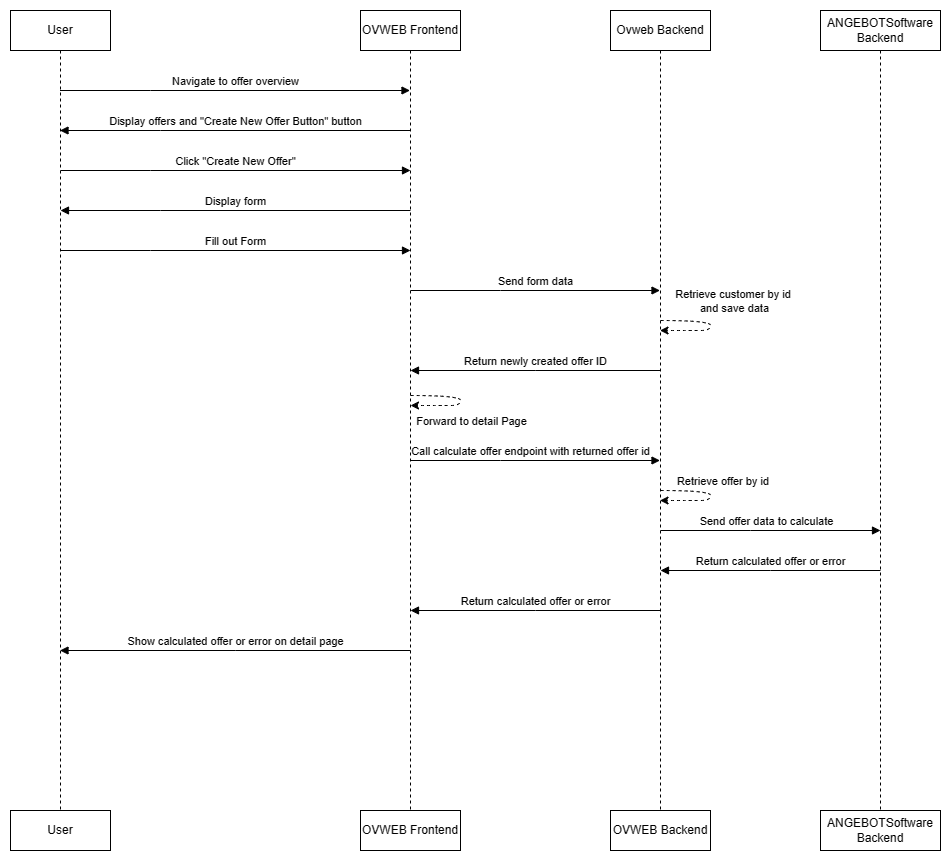

The diagram above was exported from draw.io. Its source (the exported page's mxGraphModel, read from the mxfile embedded in the PNG):
<mxGraphModel dx="1434" dy="788" grid="1" gridSize="10" guides="1" tooltips="1" connect="1" arrows="1" fold="1" page="1" pageScale="1" pageWidth="850" pageHeight="1100" math="0" shadow="0">
  <root>
    <mxCell id="0" />
    <mxCell id="1" parent="0" />
    <mxCell id="aM9ryv3xv72pqoxQDRHE-1" value="User" style="shape=umlLifeline;perimeter=lifelinePerimeter;whiteSpace=wrap;html=1;container=0;dropTarget=0;collapsible=0;recursiveResize=0;outlineConnect=0;portConstraint=eastwest;newEdgeStyle={&quot;edgeStyle&quot;:&quot;elbowEdgeStyle&quot;,&quot;elbow&quot;:&quot;vertical&quot;,&quot;curved&quot;:0,&quot;rounded&quot;:0};" parent="1" vertex="1">
      <mxGeometry x="40" y="40" width="100" height="800" as="geometry" />
    </mxCell>
    <mxCell id="aM9ryv3xv72pqoxQDRHE-5" value="OVWEB Frontend" style="shape=umlLifeline;perimeter=lifelinePerimeter;whiteSpace=wrap;html=1;container=0;dropTarget=0;collapsible=0;recursiveResize=0;outlineConnect=0;portConstraint=eastwest;newEdgeStyle={&quot;edgeStyle&quot;:&quot;elbowEdgeStyle&quot;,&quot;elbow&quot;:&quot;vertical&quot;,&quot;curved&quot;:0,&quot;rounded&quot;:0};" parent="1" vertex="1">
      <mxGeometry x="390" y="40" width="100" height="800" as="geometry" />
    </mxCell>
    <mxCell id="aM9ryv3xv72pqoxQDRHE-7" value="Navigate to offer overview" style="html=1;verticalAlign=bottom;endArrow=block;edgeStyle=elbowEdgeStyle;elbow=vertical;curved=0;rounded=0;" parent="1" source="aM9ryv3xv72pqoxQDRHE-1" target="aM9ryv3xv72pqoxQDRHE-5" edge="1">
      <mxGeometry relative="1" as="geometry">
        <mxPoint x="115" y="170" as="sourcePoint" />
        <Array as="points">
          <mxPoint x="180" y="120" />
        </Array>
        <mxPoint x="385" y="120" as="targetPoint" />
      </mxGeometry>
    </mxCell>
    <mxCell id="aM9ryv3xv72pqoxQDRHE-9" value="Display offers and &quot;Create New Offer Button&quot; button" style="html=1;verticalAlign=bottom;endArrow=block;edgeStyle=elbowEdgeStyle;elbow=vertical;curved=0;rounded=0;" parent="1" source="aM9ryv3xv72pqoxQDRHE-5" target="aM9ryv3xv72pqoxQDRHE-1" edge="1">
      <mxGeometry relative="1" as="geometry">
        <mxPoint x="385" y="160" as="sourcePoint" />
        <Array as="points">
          <mxPoint x="190" y="160" />
        </Array>
        <mxPoint x="100" y="160" as="targetPoint" />
      </mxGeometry>
    </mxCell>
    <mxCell id="lKvY_Jm0F2j54zqgQGJn-1" value="Ovweb Backend" style="shape=umlLifeline;perimeter=lifelinePerimeter;whiteSpace=wrap;html=1;container=0;dropTarget=0;collapsible=0;recursiveResize=0;outlineConnect=0;portConstraint=eastwest;newEdgeStyle={&quot;edgeStyle&quot;:&quot;elbowEdgeStyle&quot;,&quot;elbow&quot;:&quot;vertical&quot;,&quot;curved&quot;:0,&quot;rounded&quot;:0};" parent="1" vertex="1">
      <mxGeometry x="640" y="40" width="100" height="800" as="geometry" />
    </mxCell>
    <mxCell id="lKvY_Jm0F2j54zqgQGJn-3" value="ANGEBOTSoftware Backend" style="shape=umlLifeline;perimeter=lifelinePerimeter;whiteSpace=wrap;html=1;container=0;dropTarget=0;collapsible=0;recursiveResize=0;outlineConnect=0;portConstraint=eastwest;newEdgeStyle={&quot;edgeStyle&quot;:&quot;elbowEdgeStyle&quot;,&quot;elbow&quot;:&quot;vertical&quot;,&quot;curved&quot;:0,&quot;rounded&quot;:0};" parent="1" vertex="1">
      <mxGeometry x="850" y="40" width="120" height="800" as="geometry" />
    </mxCell>
    <mxCell id="lKvY_Jm0F2j54zqgQGJn-5" value="Click &quot;Create New Offer&quot;" style="html=1;verticalAlign=bottom;endArrow=block;edgeStyle=elbowEdgeStyle;elbow=vertical;curved=0;rounded=0;" parent="1" edge="1">
      <mxGeometry relative="1" as="geometry">
        <mxPoint x="90" y="200" as="sourcePoint" />
        <Array as="points">
          <mxPoint x="180" y="200" />
        </Array>
        <mxPoint x="440" y="200" as="targetPoint" />
      </mxGeometry>
    </mxCell>
    <mxCell id="lKvY_Jm0F2j54zqgQGJn-6" value="Display form" style="html=1;verticalAlign=bottom;endArrow=block;edgeStyle=elbowEdgeStyle;elbow=vertical;curved=0;rounded=0;" parent="1" edge="1">
      <mxGeometry relative="1" as="geometry">
        <mxPoint x="440" y="240" as="sourcePoint" />
        <Array as="points">
          <mxPoint x="190" y="240" />
        </Array>
        <mxPoint x="90" y="240" as="targetPoint" />
      </mxGeometry>
    </mxCell>
    <mxCell id="lKvY_Jm0F2j54zqgQGJn-13" value="Fill out Form" style="html=1;verticalAlign=bottom;endArrow=block;edgeStyle=elbowEdgeStyle;elbow=vertical;curved=0;rounded=0;" parent="1" edge="1">
      <mxGeometry relative="1" as="geometry">
        <mxPoint x="90" y="280" as="sourcePoint" />
        <Array as="points">
          <mxPoint x="180" y="280" />
        </Array>
        <mxPoint x="440" y="280" as="targetPoint" />
      </mxGeometry>
    </mxCell>
    <mxCell id="lKvY_Jm0F2j54zqgQGJn-14" value="Send form data" style="html=1;verticalAlign=bottom;endArrow=block;edgeStyle=elbowEdgeStyle;elbow=vertical;curved=0;rounded=0;" parent="1" edge="1">
      <mxGeometry relative="1" as="geometry">
        <mxPoint x="440" y="320" as="sourcePoint" />
        <Array as="points">
          <mxPoint x="530" y="320" />
        </Array>
        <mxPoint x="689.5" y="320" as="targetPoint" />
      </mxGeometry>
    </mxCell>
    <mxCell id="lKvY_Jm0F2j54zqgQGJn-16" value="" style="curved=1;endArrow=classic;html=1;rounded=0;dashed=1;" parent="1" edge="1">
      <mxGeometry width="50" height="50" relative="1" as="geometry">
        <mxPoint x="690" y="350" as="sourcePoint" />
        <mxPoint x="689.5" y="360" as="targetPoint" />
        <Array as="points">
          <mxPoint x="740" y="350" />
          <mxPoint x="740" y="360" />
          <mxPoint x="720" y="360" />
          <mxPoint x="710" y="360" />
        </Array>
      </mxGeometry>
    </mxCell>
    <mxCell id="lKvY_Jm0F2j54zqgQGJn-17" value="Retrieve customer by id&amp;nbsp;&lt;div&gt;and save data&lt;/div&gt;" style="edgeLabel;html=1;align=center;verticalAlign=middle;resizable=0;points=[];" parent="lKvY_Jm0F2j54zqgQGJn-16" vertex="1" connectable="0">
      <mxGeometry x="-0.4082" y="1" relative="1" as="geometry">
        <mxPoint x="40" y="-19" as="offset" />
      </mxGeometry>
    </mxCell>
    <mxCell id="lKvY_Jm0F2j54zqgQGJn-19" value="Return newly created offer ID" style="html=1;verticalAlign=bottom;endArrow=block;edgeStyle=elbowEdgeStyle;elbow=vertical;curved=0;rounded=0;" parent="1" edge="1">
      <mxGeometry relative="1" as="geometry">
        <mxPoint x="689.5" y="400" as="sourcePoint" />
        <Array as="points" />
        <mxPoint x="440" y="400" as="targetPoint" />
      </mxGeometry>
    </mxCell>
    <mxCell id="lKvY_Jm0F2j54zqgQGJn-20" value="" style="curved=1;endArrow=classic;html=1;rounded=0;dashed=1;" parent="1" edge="1">
      <mxGeometry width="50" height="50" relative="1" as="geometry">
        <mxPoint x="440" y="425" as="sourcePoint" />
        <mxPoint x="440" y="435" as="targetPoint" />
        <Array as="points">
          <mxPoint x="490" y="425" />
          <mxPoint x="490" y="435" />
          <mxPoint x="470" y="435" />
          <mxPoint x="460" y="435" />
        </Array>
      </mxGeometry>
    </mxCell>
    <mxCell id="lKvY_Jm0F2j54zqgQGJn-21" value="Forward to detail Page" style="edgeLabel;html=1;align=center;verticalAlign=middle;resizable=0;points=[];" parent="lKvY_Jm0F2j54zqgQGJn-20" vertex="1" connectable="0">
      <mxGeometry x="-0.4082" y="1" relative="1" as="geometry">
        <mxPoint x="27" y="26" as="offset" />
      </mxGeometry>
    </mxCell>
    <mxCell id="lKvY_Jm0F2j54zqgQGJn-22" value="Call calculate offer endpoint with returned offer id" style="html=1;verticalAlign=bottom;endArrow=block;edgeStyle=elbowEdgeStyle;elbow=vertical;curved=0;rounded=0;" parent="1" edge="1">
      <mxGeometry x="-0.0381" relative="1" as="geometry">
        <mxPoint x="440" y="490" as="sourcePoint" />
        <Array as="points">
          <mxPoint x="530" y="490" />
        </Array>
        <mxPoint x="689.5" y="490" as="targetPoint" />
        <mxPoint as="offset" />
      </mxGeometry>
    </mxCell>
    <mxCell id="lKvY_Jm0F2j54zqgQGJn-23" value="" style="curved=1;endArrow=classic;html=1;rounded=0;dashed=1;" parent="1" edge="1">
      <mxGeometry width="50" height="50" relative="1" as="geometry">
        <mxPoint x="690" y="520" as="sourcePoint" />
        <mxPoint x="689.5" y="530" as="targetPoint" />
        <Array as="points">
          <mxPoint x="740" y="520" />
          <mxPoint x="740" y="530" />
          <mxPoint x="720" y="530" />
          <mxPoint x="710" y="530" />
        </Array>
      </mxGeometry>
    </mxCell>
    <mxCell id="lKvY_Jm0F2j54zqgQGJn-24" value="Retrieve offer by id&amp;nbsp;" style="edgeLabel;html=1;align=center;verticalAlign=middle;resizable=0;points=[];" parent="lKvY_Jm0F2j54zqgQGJn-23" vertex="1" connectable="0">
      <mxGeometry x="-0.4082" y="1" relative="1" as="geometry">
        <mxPoint x="30" y="-9" as="offset" />
      </mxGeometry>
    </mxCell>
    <mxCell id="lKvY_Jm0F2j54zqgQGJn-25" value="Send offer data to calculate" style="html=1;verticalAlign=bottom;endArrow=block;edgeStyle=elbowEdgeStyle;elbow=vertical;curved=0;rounded=0;" parent="1" edge="1">
      <mxGeometry x="-0.0381" relative="1" as="geometry">
        <mxPoint x="690" y="560" as="sourcePoint" />
        <Array as="points">
          <mxPoint x="780" y="560" />
        </Array>
        <mxPoint x="910" y="560" as="targetPoint" />
        <mxPoint as="offset" />
      </mxGeometry>
    </mxCell>
    <mxCell id="lKvY_Jm0F2j54zqgQGJn-29" value="Return calculated offer or error" style="html=1;verticalAlign=bottom;endArrow=block;edgeStyle=elbowEdgeStyle;elbow=vertical;curved=0;rounded=0;" parent="1" edge="1">
      <mxGeometry relative="1" as="geometry">
        <mxPoint x="910" y="600" as="sourcePoint" />
        <Array as="points" />
        <mxPoint x="690" y="600" as="targetPoint" />
      </mxGeometry>
    </mxCell>
    <mxCell id="lKvY_Jm0F2j54zqgQGJn-30" value="Return calculated offer or error" style="html=1;verticalAlign=bottom;endArrow=block;edgeStyle=elbowEdgeStyle;elbow=vertical;curved=0;rounded=0;" parent="1" edge="1">
      <mxGeometry relative="1" as="geometry">
        <mxPoint x="690" y="640" as="sourcePoint" />
        <Array as="points" />
        <mxPoint x="440" y="640" as="targetPoint" />
      </mxGeometry>
    </mxCell>
    <mxCell id="lKvY_Jm0F2j54zqgQGJn-31" value="Show calculated offer or error on detail page" style="html=1;verticalAlign=bottom;endArrow=block;edgeStyle=elbowEdgeStyle;elbow=vertical;curved=0;rounded=0;" parent="1" edge="1">
      <mxGeometry x="-0.0014" relative="1" as="geometry">
        <mxPoint x="440" y="680" as="sourcePoint" />
        <Array as="points" />
        <mxPoint x="89.5" y="680" as="targetPoint" />
        <mxPoint as="offset" />
      </mxGeometry>
    </mxCell>
    <mxCell id="lKvY_Jm0F2j54zqgQGJn-32" value="User" style="rounded=0;whiteSpace=wrap;html=1;" parent="1" vertex="1">
      <mxGeometry x="40" y="840" width="100" height="40" as="geometry" />
    </mxCell>
    <mxCell id="lKvY_Jm0F2j54zqgQGJn-33" value="OVWEB Frontend" style="rounded=0;whiteSpace=wrap;html=1;" parent="1" vertex="1">
      <mxGeometry x="390" y="840" width="100" height="40" as="geometry" />
    </mxCell>
    <mxCell id="lKvY_Jm0F2j54zqgQGJn-34" value="OVWEB Backend" style="rounded=0;whiteSpace=wrap;html=1;" parent="1" vertex="1">
      <mxGeometry x="640" y="840" width="100" height="40" as="geometry" />
    </mxCell>
    <mxCell id="lKvY_Jm0F2j54zqgQGJn-35" value="ANGEBOTSoftware Backend" style="rounded=0;whiteSpace=wrap;html=1;" parent="1" vertex="1">
      <mxGeometry x="850" y="840" width="120" height="40" as="geometry" />
    </mxCell>
  </root>
</mxGraphModel>